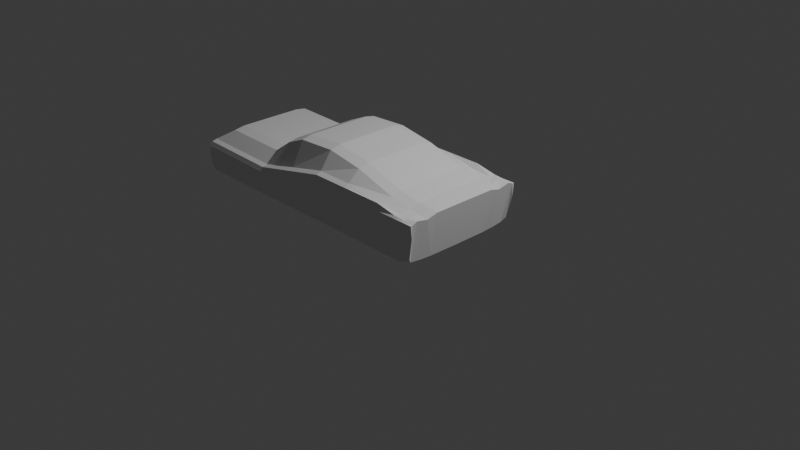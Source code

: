 # Source: car.blend  (saved by Blender 4.5.91; exported with 4.5.12 LTS)
import bpy
from mathutils import Matrix  # noqa: F401  (used for matrix-valued properties, if any)

bpy.ops.wm.read_factory_settings(use_empty=True)
scene = bpy.context.scene
scene.name = 'Scene'

# ---- collections
col_collection = bpy.data.collections.new('Collection'); scene.collection.children.link(col_collection)

# ---- materials (node trees are filled in below, after node groups)
mat_material = bpy.data.materials.new('Material')
mat_material.alpha_threshold = 0.0
mat_material.roughness = 0.5
mat_material.line_color = (0.0, 0.0, 0.0, 1.0)

# ---- material node trees
mat_material.use_nodes = True; mat_material.node_tree.nodes.clear()
_N = mat_material.node_tree.nodes; _L = mat_material.node_tree.links
n0 = _N.new('ShaderNodeOutputMaterial'); n0.name = 'Material Output'; n0.location = (200, 100)
n1 = _N.new('ShaderNodeBsdfPrincipled'); n1.name = 'Principled BSDF'; n1.location = (-200, 100)
n1.inputs[3].default_value = 1.45
_L.new(n1.outputs[0], n0.inputs[0])
n0.is_active_output = True

# ---- world
world_world = bpy.data.worlds.new('World'); scene.world = world_world
world_world.use_nodes = True; world_world.node_tree.nodes.clear()
_N = world_world.node_tree.nodes; _L = world_world.node_tree.links
n0 = _N.new('ShaderNodeOutputWorld'); n0.name = 'World Output'; n0.location = (200, 100)
n1 = _N.new('ShaderNodeBackground'); n1.name = 'Background'; n1.location = (-200, 100)
n1.inputs[0].default_value = (0.05088, 0.05088, 0.05088, 1.0)
_L.new(n1.outputs[0], n0.inputs[0])
n0.is_active_output = True
world_world.color = (0.05088, 0.05088, 0.05088)
world_world.sun_shadow_jitter_overblur = 0.0

# ---- cameras
cam_camera = bpy.data.cameras.new('Camera')
cam_camera.clip_end = 100.0
cam_camera.ortho_scale = 7.314

# ---- lights
light_light = bpy.data.lights.new('Light', 'POINT')
light_light.energy = 1000.0
light_light.shadow_soft_size = 0.1

# ---- meshes
me_cube = bpy.data.meshes.new('Cube')
me_cube.from_pydata([(1.431, -0.6419, 0.8467), (1.431, -0.6307, 0.7216), (-1.462, -0.6419, 0.7054), (-1.501, -0.6307, 0.6058), (-1.507, 0.0, 0.3887), (1.431, 0.0, 0.8735), (-1.307, 0.0, 0.8815), (1.355, 0.0, 0.4284), (-1.462, -0.6426, 0.7049), (1.431, -0.6426, 0.8459), (1.431, 0.0, 0.8737), (-1.307, 0.0, 0.8817), (-1.507, -0.3254, 0.3901), (1.431, -0.3354, 0.8725), (-1.307, -0.3354, 0.8809), (1.355, -0.3254, 0.4305), (-1.307, -0.3358, 0.8807), (1.431, -0.3358, 0.8723), (-1.507, -0.4577, 0.3947), (1.431, -0.4451, 0.8457), (1.431, -0.4456, 0.8452), (-1.307, -0.4451, 0.8634), (1.355, -0.4577, 0.4376), (-1.307, -0.4456, 0.8631), (-1.507, -0.5716, 0.4039), (1.431, -0.569, 0.8702), (1.431, -0.5696, 0.8695), (-1.462, -0.569, 0.7598), (1.355, -0.5716, 0.4518), (-1.462, -0.5696, 0.7593), (-1.501, -0.6094, 0.4613), (1.431, -0.6221, 0.8474), (1.431, -0.6228, 0.8467), (-1.462, -0.6221, 0.745), (1.383, -0.6094, 0.499), (-1.462, -0.6228, 0.7445), (-0.6329, -0.6419, 0.687), (-0.6329, -0.6307, 0.6058), (-0.6329, 0.0, 0.3887), (-0.6329, 0.0, 0.8688), (-0.6329, -0.6426, 0.6865), (-0.6329, -0.3254, 0.3901), (-0.6329, -0.3354, 0.8682), (-0.6329, -0.4577, 0.3947), (-0.6329, -0.4451, 0.8508), (-0.6329, -0.5716, 0.4039), (-0.6329, -0.569, 0.7413), (-0.6329, -0.6094, 0.4613), (-0.6329, -0.6221, 0.7265), (0.1835, -0.6307, 0.7216), (0.1835, 0.0, 1.127), (0.1835, -0.3354, 1.126), (0.1835, -0.4451, 1.099), (0.1835, -0.569, 0.9304), (0.1835, -0.6221, 0.9076), (0.1835, -0.6419, 0.8467), (0.1835, 0.0, 0.3872), (0.1835, -0.6426, 0.8459), (0.1835, -0.3254, 0.3894), (0.1835, -0.4577, 0.3965), (0.1835, -0.5716, 0.4106), (0.1835, -0.6094, 0.499), (0.5631, -0.6307, 0.7216), (0.5631, 0.0, 1.063), (0.5631, -0.3354, 1.063), (0.5631, -0.4451, 1.036), (0.5631, -0.569, 0.9304), (0.5631, -0.6221, 0.9076), (0.5631, -0.6419, 0.8467), (0.5631, 0.0, 0.3872), (0.5631, -0.6426, 0.8459), (0.5631, -0.3254, 0.3894), (0.5631, -0.4577, 0.3965), (0.5631, -0.5716, 0.4106), (0.5631, -0.6094, 0.499), (-0.2247, -0.6419, 0.7668), (-0.2247, 0.0, 0.388), (-0.2247, -0.6426, 0.7662), (-0.2247, -0.3254, 0.3898), (-0.2247, -0.4577, 0.3956), (-0.2247, -0.5716, 0.4073), (-0.2247, -0.6094, 0.4802), (-0.2247, -0.6307, 0.6637), (-0.2247, 0.0, 1.102), (-0.2247, -0.3354, 1.102), (-0.2247, -0.4451, 1.079), (-0.2247, -0.569, 0.8358), (-0.2247, -0.6221, 0.817), (-0.4288, -0.6419, 0.7269), (-0.4288, 0.0, 0.3884), (-0.4288, -0.6426, 0.7263), (-0.4288, -0.3254, 0.3899), (-0.4288, -0.4577, 0.3952), (-0.4288, -0.5716, 0.4056), (-0.4288, -0.6094, 0.4707), (-0.4288, -0.6307, 0.6347), (-0.4288, 0.0, 1.014), (-0.4288, -0.3354, 1.013), (-0.4288, -0.4451, 0.9936), (-0.4288, -0.569, 0.7885), (-0.4288, -0.6221, 0.7718), (0.9969, -0.6307, 0.7216), (0.9969, 0.0, 0.932), (0.9969, -0.3354, 0.9311), (0.9969, -0.4451, 0.9043), (0.9969, -0.569, 0.8638), (0.9969, -0.6221, 0.9076), (0.9969, -0.6419, 0.8467), (0.9969, 0.0, 0.3872), (0.9969, -0.6426, 0.8459), (0.9969, -0.3254, 0.3894), (0.9969, -0.4577, 0.3965), (0.9969, -0.5716, 0.4106), (0.9969, -0.6094, 0.499), (1.214, -0.6307, 0.7216), (1.214, 0.0, 0.8901), (1.214, -0.3354, 0.8892), (1.214, -0.4451, 0.8623), (1.214, -0.569, 0.8543), (1.214, -0.6221, 0.8648), (1.214, -0.6419, 0.8467), (1.214, 0.0, 0.3872), (1.214, -0.6426, 0.8459), (1.214, -0.3254, 0.3894), (1.214, -0.4577, 0.3965), (1.214, -0.5716, 0.4106), (1.214, -0.6094, 0.499), (1.322, -0.6307, 0.7216), (1.322, 0.0, 0.8818), (1.322, -0.3354, 0.8809), (1.322, -0.4451, 0.854), (1.322, -0.569, 0.8623), (1.322, -0.6221, 0.8561), (1.322, -0.6419, 0.8467), (1.322, 0.0, 0.4221), (1.322, -0.6426, 0.8459), (1.322, -0.3254, 0.4242), (1.322, -0.4577, 0.4313), (1.322, -0.5716, 0.4454), (1.322, -0.6094, 0.499)], [], [(48, 33, 2, 36), (40, 36, 2, 8), (139, 34, 1, 127), (32, 31, 0, 9), (16, 14, 6, 11), (12, 16, 11, 4), (34, 32, 9, 1), (37, 40, 8, 3), (7, 10, 17, 15), (18, 23, 16, 12), (23, 21, 14, 16), (10, 5, 13, 17), (134, 7, 15, 136), (39, 6, 14, 42), (29, 27, 21, 23), (24, 29, 23, 18), (15, 17, 20, 22), (17, 13, 19, 20), (136, 15, 22, 137), (42, 14, 21, 44), (30, 35, 29, 24), (35, 33, 27, 29), (22, 20, 26, 28), (20, 19, 25, 26), (137, 22, 28, 138), (44, 21, 27, 46), (8, 2, 33, 35), (3, 8, 35, 30), (28, 26, 32, 34), (26, 25, 31, 32), (138, 28, 34, 139), (46, 27, 33, 48), (99, 46, 48, 100), (24, 45, 47, 30), (98, 44, 46, 99), (18, 43, 45, 24), (97, 42, 44, 98), (12, 41, 43, 18), (96, 39, 42, 97), (4, 38, 41, 12), (95, 90, 40, 37), (30, 47, 37, 3), (90, 88, 36, 40), (100, 48, 36, 88), (67, 54, 55, 68), (70, 68, 55, 57), (62, 70, 57, 49), (63, 50, 51, 64), (64, 51, 52, 65), (65, 52, 53, 66), (66, 53, 54, 67), (80, 60, 61, 81), (79, 59, 60, 80), (78, 58, 59, 79), (76, 56, 58, 78), (81, 61, 49, 82), (105, 66, 67, 106), (104, 65, 66, 105), (103, 64, 65, 104), (102, 63, 64, 103), (101, 109, 70, 62), (109, 107, 68, 70), (106, 67, 68, 107), (60, 73, 74, 61), (59, 72, 73, 60), (58, 71, 72, 59), (56, 69, 71, 58), (61, 74, 62, 49), (94, 81, 82, 95), (89, 76, 78, 91), (91, 78, 79, 92), (92, 79, 80, 93), (93, 80, 81, 94), (54, 87, 75, 55), (57, 55, 75, 77), (49, 57, 77, 82), (50, 83, 84, 51), (51, 84, 85, 52), (52, 85, 86, 53), (53, 86, 87, 54), (45, 93, 94, 47), (43, 92, 93, 45), (41, 91, 92, 43), (38, 89, 91, 41), (47, 94, 95, 37), (87, 100, 88, 75), (77, 75, 88, 90), (82, 77, 90, 95), (83, 96, 97, 84), (84, 97, 98, 85), (85, 98, 99, 86), (86, 99, 100, 87), (119, 106, 107, 120), (122, 120, 107, 109), (114, 122, 109, 101), (115, 102, 103, 116), (116, 103, 104, 117), (117, 104, 105, 118), (118, 105, 106, 119), (73, 112, 113, 74), (72, 111, 112, 73), (71, 110, 111, 72), (69, 108, 110, 71), (74, 113, 101, 62), (131, 118, 119, 132), (130, 117, 118, 131), (129, 116, 117, 130), (128, 115, 116, 129), (127, 135, 122, 114), (135, 133, 120, 122), (132, 119, 120, 133), (112, 125, 126, 113), (111, 124, 125, 112), (110, 123, 124, 111), (108, 121, 123, 110), (113, 126, 114, 101), (31, 132, 133, 0), (9, 0, 133, 135), (1, 9, 135, 127), (5, 128, 129, 13), (13, 129, 130, 19), (19, 130, 131, 25), (25, 131, 132, 31), (125, 138, 139, 126), (124, 137, 138, 125), (123, 136, 137, 124), (121, 134, 136, 123), (126, 139, 127, 114)])
_uv = me_cube.uv_layers.new(name='UVMap')
_uv.uv.foreach_set('vector', [0.8291, 0.7432, 0.875, 0.7432, 0.875, 0.75, 0.8291, 0.75, 0.5549, 0.9541, 0.625, 0.9541, 0.625, 1.0, 0.5549, 1.0, 0.3682, 0.7432, 0.375, 0.7432, 0.375, 0.75, 0.3682, 0.75, 0.5549, 0.7432, 0.625, 0.7432, 0.625, 0.75, 0.5549, 0.75, 0.5549, 0.05459, 0.625, 0.05459, 0.625, 0.1092, 0.5549, 0.1092, 0.375, 0.05459, 0.5549, 0.05459, 0.5549, 0.1092, 0.375, 0.1092, 0.375, 0.7432, 0.5549, 0.7432, 0.5549, 0.75, 0.375, 0.75, 0.375, 0.9541, 0.5549, 0.9541, 0.5549, 1.0, 0.375, 1.0, 0.375, 0.6408, 0.5549, 0.6408, 0.5549, 0.6954, 0.375, 0.6954, 0.375, 0.02729, 0.5549, 0.02729, 0.5549, 0.05459, 0.375, 0.05459, 0.5549, 0.02729, 0.625, 0.02729, 0.625, 0.05459, 0.5549, 0.05459, 0.5549, 0.6408, 0.625, 0.6408, 0.625, 0.6954, 0.5549, 0.6954, 0.3682, 0.6408, 0.375, 0.6408, 0.375, 0.6954, 0.3682, 0.6954, 0.8291, 0.6408, 0.875, 0.6408, 0.875, 0.6954, 0.8291, 0.6954, 0.5549, 0.01365, 0.625, 0.01365, 0.625, 0.02729, 0.5549, 0.02729, 0.375, 0.01365, 0.5549, 0.01365, 0.5549, 0.02729, 0.375, 0.02729, 0.375, 0.6954, 0.5549, 0.6954, 0.5549, 0.7227, 0.375, 0.7227, 0.5549, 0.6954, 0.625, 0.6954, 0.625, 0.7227, 0.5549, 0.7227, 0.3682, 0.6954, 0.375, 0.6954, 0.375, 0.7227, 0.3682, 0.7227, 0.8291, 0.6954, 0.875, 0.6954, 0.875, 0.7227, 0.8291, 0.7227, 0.375, 0.006823, 0.5549, 0.006823, 0.5549, 0.01365, 0.375, 0.01365, 0.5549, 0.006823, 0.625, 0.006823, 0.625, 0.01365, 0.5549, 0.01365, 0.375, 0.7227, 0.5549, 0.7227, 0.5549, 0.7364, 0.375, 0.7364, 0.5549, 0.7227, 0.625, 0.7227, 0.625, 0.7364, 0.5549, 0.7364, 0.3682, 0.7227, 0.375, 0.7227, 0.375, 0.7364, 0.3682, 0.7364, 0.8291, 0.7227, 0.875, 0.7227, 0.875, 0.7364, 0.8291, 0.7364, 0.5549, 0.0, 0.625, 0.0, 0.625, 0.006823, 0.5549, 0.006823, 0.375, 0.0, 0.5549, 0.0, 0.5549, 0.006823, 0.375, 0.006823, 0.375, 0.7364, 0.5549, 0.7364, 0.5549, 0.7432, 0.375, 0.7432, 0.5549, 0.7364, 0.625, 0.7364, 0.625, 0.7432, 0.5549, 0.7432, 0.3682, 0.7364, 0.375, 0.7364, 0.375, 0.7432, 0.3682, 0.7432, 0.8291, 0.7364, 0.875, 0.7364, 0.875, 0.7432, 0.8291, 0.7432, 0.8036, 0.7364, 0.8291, 0.7364, 0.8291, 0.7432, 0.8036, 0.7432, 0.125, 0.7364, 0.1709, 0.7364, 0.1709, 0.7432, 0.125, 0.7432, 0.8036, 0.7227, 0.8291, 0.7227, 0.8291, 0.7364, 0.8036, 0.7364, 0.125, 0.7227, 0.1709, 0.7227, 0.1709, 0.7364, 0.125, 0.7364, 0.8036, 0.6954, 0.8291, 0.6954, 0.8291, 0.7227, 0.8036, 0.7227, 0.125, 0.6954, 0.1709, 0.6954, 0.1709, 0.7227, 0.125, 0.7227, 0.8036, 0.6408, 0.8291, 0.6408, 0.8291, 0.6954, 0.8036, 0.6954, 0.125, 0.6408, 0.1709, 0.6408, 0.1709, 0.6954, 0.125, 0.6954, 0.375, 0.9286, 0.5549, 0.9286, 0.5549, 0.9541, 0.375, 0.9541, 0.125, 0.7432, 0.1709, 0.7432, 0.1709, 0.75, 0.125, 0.75, 0.5549, 0.9286, 0.625, 0.9286, 0.625, 0.9541, 0.5549, 0.9541, 0.8036, 0.7432, 0.8291, 0.7432, 0.8291, 0.75, 0.8036, 0.75, 0.6796, 0.7432, 0.7271, 0.7432, 0.7271, 0.75, 0.6796, 0.75, 0.5549, 0.8046, 0.625, 0.8046, 0.625, 0.8521, 0.5549, 0.8521, 0.375, 0.8046, 0.5549, 0.8046, 0.5549, 0.8521, 0.375, 0.8521, 0.6796, 0.6408, 0.7271, 0.6408, 0.7271, 0.6954, 0.6796, 0.6954, 0.6796, 0.6954, 0.7271, 0.6954, 0.7271, 0.7227, 0.6796, 0.7227, 0.6796, 0.7227, 0.7271, 0.7227, 0.7271, 0.7364, 0.6796, 0.7364, 0.6796, 0.7364, 0.7271, 0.7364, 0.7271, 0.7432, 0.6796, 0.7432, 0.2219, 0.7364, 0.2729, 0.7364, 0.2729, 0.7432, 0.2219, 0.7432, 0.2219, 0.7227, 0.2729, 0.7227, 0.2729, 0.7364, 0.2219, 0.7364, 0.2219, 0.6954, 0.2729, 0.6954, 0.2729, 0.7227, 0.2219, 0.7227, 0.2219, 0.6408, 0.2729, 0.6408, 0.2729, 0.6954, 0.2219, 0.6954, 0.2219, 0.7432, 0.2729, 0.7432, 0.2729, 0.75, 0.2219, 0.75, 0.6523, 0.7364, 0.6796, 0.7364, 0.6796, 0.7432, 0.6523, 0.7432, 0.6523, 0.7227, 0.6796, 0.7227, 0.6796, 0.7364, 0.6523, 0.7364, 0.6523, 0.6954, 0.6796, 0.6954, 0.6796, 0.7227, 0.6523, 0.7227, 0.6523, 0.6408, 0.6796, 0.6408, 0.6796, 0.6954, 0.6523, 0.6954, 0.375, 0.7773, 0.5549, 0.7773, 0.5549, 0.8046, 0.375, 0.8046, 0.5549, 0.7773, 0.625, 0.7773, 0.625, 0.8046, 0.5549, 0.8046, 0.6523, 0.7432, 0.6796, 0.7432, 0.6796, 0.75, 0.6523, 0.75, 0.2729, 0.7364, 0.3204, 0.7364, 0.3204, 0.7432, 0.2729, 0.7432, 0.2729, 0.7227, 0.3204, 0.7227, 0.3204, 0.7364, 0.2729, 0.7364, 0.2729, 0.6954, 0.3204, 0.6954, 0.3204, 0.7227, 0.2729, 0.7227, 0.2729, 0.6408, 0.3204, 0.6408, 0.3204, 0.6954, 0.2729, 0.6954, 0.2729, 0.7432, 0.3204, 0.7432, 0.3204, 0.75, 0.2729, 0.75, 0.1964, 0.7432, 0.2219, 0.7432, 0.2219, 0.75, 0.1964, 0.75, 0.1964, 0.6408, 0.2219, 0.6408, 0.2219, 0.6954, 0.1964, 0.6954, 0.1964, 0.6954, 0.2219, 0.6954, 0.2219, 0.7227, 0.1964, 0.7227, 0.1964, 0.7227, 0.2219, 0.7227, 0.2219, 0.7364, 0.1964, 0.7364, 0.1964, 0.7364, 0.2219, 0.7364, 0.2219, 0.7432, 0.1964, 0.7432, 0.7271, 0.7432, 0.7781, 0.7432, 0.7781, 0.75, 0.7271, 0.75, 0.5549, 0.8521, 0.625, 0.8521, 0.625, 0.9031, 0.5549, 0.9031, 0.375, 0.8521, 0.5549, 0.8521, 0.5549, 0.9031, 0.375, 0.9031, 0.7271, 0.6408, 0.7781, 0.6408, 0.7781, 0.6954, 0.7271, 0.6954, 0.7271, 0.6954, 0.7781, 0.6954, 0.7781, 0.7227, 0.7271, 0.7227, 0.7271, 0.7227, 0.7781, 0.7227, 0.7781, 0.7364, 0.7271, 0.7364, 0.7271, 0.7364, 0.7781, 0.7364, 0.7781, 0.7432, 0.7271, 0.7432, 0.1709, 0.7364, 0.1964, 0.7364, 0.1964, 0.7432, 0.1709, 0.7432, 0.1709, 0.7227, 0.1964, 0.7227, 0.1964, 0.7364, 0.1709, 0.7364, 0.1709, 0.6954, 0.1964, 0.6954, 0.1964, 0.7227, 0.1709, 0.7227, 0.1709, 0.6408, 0.1964, 0.6408, 0.1964, 0.6954, 0.1709, 0.6954, 0.1709, 0.7432, 0.1964, 0.7432, 0.1964, 0.75, 0.1709, 0.75, 0.7781, 0.7432, 0.8036, 0.7432, 0.8036, 0.75, 0.7781, 0.75, 0.5549, 0.9031, 0.625, 0.9031, 0.625, 0.9286, 0.5549, 0.9286, 0.375, 0.9031, 0.5549, 0.9031, 0.5549, 0.9286, 0.375, 0.9286, 0.7781, 0.6408, 0.8036, 0.6408, 0.8036, 0.6954, 0.7781, 0.6954, 0.7781, 0.6954, 0.8036, 0.6954, 0.8036, 0.7227, 0.7781, 0.7227, 0.7781, 0.7227, 0.8036, 0.7227, 0.8036, 0.7364, 0.7781, 0.7364, 0.7781, 0.7364, 0.8036, 0.7364, 0.8036, 0.7432, 0.7781, 0.7432, 0.6387, 0.7432, 0.6523, 0.7432, 0.6523, 0.75, 0.6387, 0.75, 0.5549, 0.7637, 0.625, 0.7637, 0.625, 0.7773, 0.5549, 0.7773, 0.375, 0.7637, 0.5549, 0.7637, 0.5549, 0.7773, 0.375, 0.7773, 0.6387, 0.6408, 0.6523, 0.6408, 0.6523, 0.6954, 0.6387, 0.6954, 0.6387, 0.6954, 0.6523, 0.6954, 0.6523, 0.7227, 0.6387, 0.7227, 0.6387, 0.7227, 0.6523, 0.7227, 0.6523, 0.7364, 0.6387, 0.7364, 0.6387, 0.7364, 0.6523, 0.7364, 0.6523, 0.7432, 0.6387, 0.7432, 0.3204, 0.7364, 0.3477, 0.7364, 0.3477, 0.7432, 0.3204, 0.7432, 0.3204, 0.7227, 0.3477, 0.7227, 0.3477, 0.7364, 0.3204, 0.7364, 0.3204, 0.6954, 0.3477, 0.6954, 0.3477, 0.7227, 0.3204, 0.7227, 0.3204, 0.6408, 0.3477, 0.6408, 0.3477, 0.6954, 0.3204, 0.6954, 0.3204, 0.7432, 0.3477, 0.7432, 0.3477, 0.75, 0.3204, 0.75, 0.6318, 0.7364, 0.6387, 0.7364, 0.6387, 0.7432, 0.6318, 0.7432, 0.6318, 0.7227, 0.6387, 0.7227, 0.6387, 0.7364, 0.6318, 0.7364, 0.6318, 0.6954, 0.6387, 0.6954, 0.6387, 0.7227, 0.6318, 0.7227, 0.6318, 0.6408, 0.6387, 0.6408, 0.6387, 0.6954, 0.6318, 0.6954, 0.375, 0.7568, 0.5549, 0.7568, 0.5549, 0.7637, 0.375, 0.7637, 0.5549, 0.7568, 0.625, 0.7568, 0.625, 0.7637, 0.5549, 0.7637, 0.6318, 0.7432, 0.6387, 0.7432, 0.6387, 0.75, 0.6318, 0.75, 0.3477, 0.7364, 0.3613, 0.7364, 0.3613, 0.7432, 0.3477, 0.7432, 0.3477, 0.7227, 0.3613, 0.7227, 0.3613, 0.7364, 0.3477, 0.7364, 0.3477, 0.6954, 0.3613, 0.6954, 0.3613, 0.7227, 0.3477, 0.7227, 0.3477, 0.6408, 0.3613, 0.6408, 0.3613, 0.6954, 0.3477, 0.6954, 0.3477, 0.7432, 0.3613, 0.7432, 0.3613, 0.75, 0.3477, 0.75, 0.625, 0.7432, 0.6318, 0.7432, 0.6318, 0.75, 0.625, 0.75, 0.5549, 0.75, 0.625, 0.75, 0.625, 0.7568, 0.5549, 0.7568, 0.375, 0.75, 0.5549, 0.75, 0.5549, 0.7568, 0.375, 0.7568, 0.625, 0.6408, 0.6318, 0.6408, 0.6318, 0.6954, 0.625, 0.6954, 0.625, 0.6954, 0.6318, 0.6954, 0.6318, 0.7227, 0.625, 0.7227, 0.625, 0.7227, 0.6318, 0.7227, 0.6318, 0.7364, 0.625, 0.7364, 0.625, 0.7364, 0.6318, 0.7364, 0.6318, 0.7432, 0.625, 0.7432, 0.3613, 0.7364, 0.3682, 0.7364, 0.3682, 0.7432, 0.3613, 0.7432, 0.3613, 0.7227, 0.3682, 0.7227, 0.3682, 0.7364, 0.3613, 0.7364, 0.3613, 0.6954, 0.3682, 0.6954, 0.3682, 0.7227, 0.3613, 0.7227, 0.3613, 0.6408, 0.3682, 0.6408, 0.3682, 0.6954, 0.3613, 0.6954, 0.3613, 0.7432, 0.3682, 0.7432, 0.3682, 0.75, 0.3613, 0.75])
me_cube.materials.append(mat_material)
me_cube.use_mirror_vertex_groups = False
me_cube.update()

# ---- objects
ob_cube = bpy.data.objects.new('Cube', me_cube)
ob_light = bpy.data.objects.new('Light', light_light)
ob_camera = bpy.data.objects.new('Camera', cam_camera)
ob_empty = bpy.data.objects.new('Empty', None)
ob_empty_001 = bpy.data.objects.new('Empty.001', None)

# ---- transforms, parenting, visibility, modifiers, constraints
ob_cube.location = (0.0, -0.5728, 0.0)
ob_cube.lock_rotations_4d = False
ob_cube.empty_display_type = 'ARROWS'
ob_cube.lineart.crease_threshold = 0.0
_m = ob_cube.modifiers.new('Mirror', 'MIRROR')
_m.use_axis = (False, True, False)
_m.use_clip = True
ob_light.location = (4.076, 1.005, 5.904)
ob_light.rotation_euler = (0.6503, 0.05522, 1.866)
ob_light.lock_rotations_4d = False
ob_light.empty_display_type = 'ARROWS'
ob_light.color = (0.0, 0.0, 0.0, 0.0)
ob_light.lineart.crease_threshold = 0.0
ob_camera.location = (7.359, -6.926, 4.958)
ob_camera.rotation_euler = (1.109, 0.0, 0.8149)
ob_camera.lock_rotations_4d = False
ob_camera.empty_display_type = 'ARROWS'
ob_camera.color = (0.0, 0.0, 0.0, 0.0)
ob_camera.display_type = 'WIRE'
ob_camera.lineart.crease_threshold = 0.0
ob_empty.location = (-1.906, -6.129, 2.969)
ob_empty.rotation_euler = (-1.564, -3.14, 1.589)
ob_empty.empty_display_type = 'IMAGE'
ob_empty.empty_display_size = 5.0
ob_empty.empty_image_offset = (-1.919, -1.517)
ob_empty_001.location = (0.6677, 2.29, 1.313)
ob_empty_001.rotation_euler = (1.571, -0.0, -0.0)
ob_empty_001.empty_display_type = 'IMAGE'
ob_empty_001.empty_display_size = 5.0

# ---- collection membership
col_collection.objects.link(ob_cube)
col_collection.objects.link(ob_light)
col_collection.objects.link(ob_camera)
col_collection.objects.link(ob_empty)
col_collection.objects.link(ob_empty_001)

# ---- scene / render settings (as saved in the file)
scene.camera = ob_camera
scene.frame_start = 1; scene.frame_end = 250; scene.frame_set(0)
scene.render.engine = 'BLENDER_EEVEE_NEXT'
bpy.context.view_layer.update()
